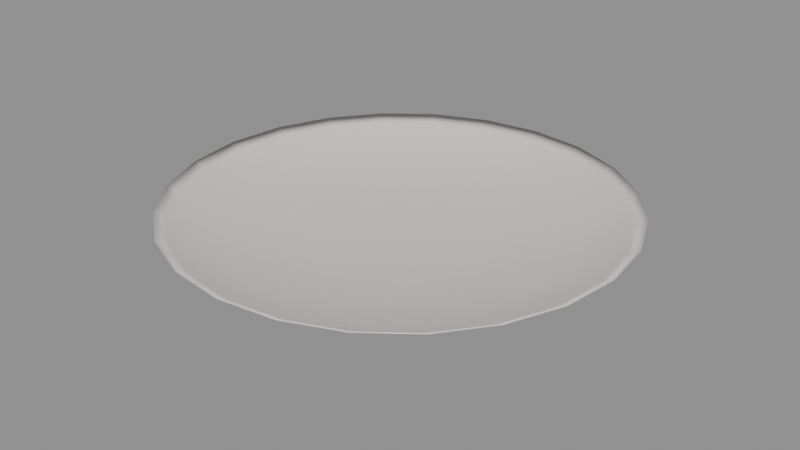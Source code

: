 # Source: plate.blend  (saved by Blender 4.0.36; exported with 4.5.12 LTS)
import bpy
from mathutils import Matrix  # noqa: F401  (used for matrix-valued properties, if any)

bpy.ops.wm.read_factory_settings(use_empty=True)
scene = bpy.context.scene
scene.name = 'Scene'

# ---- materials (node trees are filled in below, after node groups)
mat_prop_plate_ceramic = bpy.data.materials.new('Prop_plate_ceramic')
mat_prop_plate_ceramic.use_transparent_shadow = False
mat_prop_plate_ceramic.diffuse_color = (0.76, 0.735, 0.68, 1.0)

# ---- material node trees
mat_prop_plate_ceramic.use_nodes = True; mat_prop_plate_ceramic.node_tree.nodes.clear()
_N = mat_prop_plate_ceramic.node_tree.nodes; _L = mat_prop_plate_ceramic.node_tree.links
n0 = _N.new('ShaderNodeBsdfPrincipled'); n0.name = 'Principled BSDF'; n0.location = (10, 300)
n0.inputs[0].default_value = (0.76, 0.735, 0.68, 1.0)
n0.inputs[2].default_value = 0.32
n0.inputs[3].default_value = 1.45
n1 = _N.new('ShaderNodeOutputMaterial'); n1.name = 'Material Output'; n1.location = (300, 300)
_L.new(n0.outputs[0], n1.inputs[0])
n1.is_active_output = True

# ---- meshes
me_plate_mesh = bpy.data.meshes.new('plate_Mesh')
me_plate_mesh.from_pydata([(0.0, 0.0, -0.009), (0.05, 0.0, -0.009), (0.0483, 0.01294, -0.009), (0.0433, 0.025, -0.009), (0.03536, 0.03536, -0.009), (0.025, 0.0433, -0.009), (0.01294, 0.0483, -0.009), (3.062e-18, 0.05, -0.009), (-0.01294, 0.0483, -0.009), (-0.025, 0.0433, -0.009), (-0.03536, 0.03536, -0.009), (-0.0433, 0.025, -0.009), (-0.0483, 0.01294, -0.009), (-0.05, 6.123e-18, -0.009), (-0.0483, -0.01294, -0.009), (-0.0433, -0.025, -0.009), (-0.03536, -0.03536, -0.009), (-0.025, -0.0433, -0.009), (-0.01294, -0.0483, -0.009), (-9.185e-18, -0.05, -0.009), (0.01294, -0.0483, -0.009), (0.025, -0.0433, -0.009), (0.03536, -0.03536, -0.009), (0.0433, -0.025, -0.009), (0.0483, -0.01294, -0.009), (0.06, 0.0, -0.0125), (0.05796, 0.01553, -0.0125), (0.05196, 0.03, -0.0125), (0.04243, 0.04243, -0.0125), (0.03, 0.05196, -0.0125), (0.01553, 0.05796, -0.0125), (3.674e-18, 0.06, -0.0125), (-0.01553, 0.05796, -0.0125), (-0.03, 0.05196, -0.0125), (-0.04243, 0.04243, -0.0125), (-0.05196, 0.03, -0.0125), (-0.05796, 0.01553, -0.0125), (-0.06, 7.348e-18, -0.0125), (-0.05796, -0.01553, -0.0125), (-0.05196, -0.03, -0.0125), (-0.04243, -0.04243, -0.0125), (-0.03, -0.05196, -0.0125), (-0.01553, -0.05796, -0.0125), (-1.102e-17, -0.06, -0.0125), (0.01553, -0.05796, -0.0125), (0.03, -0.05196, -0.0125), (0.04243, -0.04243, -0.0125), (0.05196, -0.03, -0.0125), (0.05796, -0.01553, -0.0125), (0.072, 0.0, -0.0125), (0.06955, 0.01863, -0.0125), (0.06235, 0.036, -0.0125), (0.05091, 0.05091, -0.0125), (0.036, 0.06235, -0.0125), (0.01863, 0.06955, -0.0125), (4.409e-18, 0.072, -0.0125), (-0.01863, 0.06955, -0.0125), (-0.036, 0.06235, -0.0125), (-0.05091, 0.05091, -0.0125), (-0.06235, 0.036, -0.0125), (-0.06955, 0.01863, -0.0125), (-0.072, 8.817e-18, -0.0125), (-0.06955, -0.01863, -0.0125), (-0.06235, -0.036, -0.0125), (-0.05091, -0.05091, -0.0125), (-0.036, -0.06235, -0.0125), (-0.01863, -0.06955, -0.0125), (-1.323e-17, -0.072, -0.0125), (0.01863, -0.06955, -0.0125), (0.036, -0.06235, -0.0125), (0.05091, -0.05091, -0.0125), (0.06235, -0.036, -0.0125), (0.06955, -0.01863, -0.0125), (0.09, 0.0, -0.0035), (0.08693, 0.02329, -0.0035), (0.07794, 0.045, -0.0035), (0.06364, 0.06364, -0.0035), (0.045, 0.07794, -0.0035), (0.02329, 0.08693, -0.0035), (5.511e-18, 0.09, -0.0035), (-0.02329, 0.08693, -0.0035), (-0.045, 0.07794, -0.0035), (-0.06364, 0.06364, -0.0035), (-0.07794, 0.045, -0.0035), (-0.08693, 0.02329, -0.0035), (-0.09, 1.102e-17, -0.0035), (-0.08693, -0.02329, -0.0035), (-0.07794, -0.045, -0.0035), (-0.06364, -0.06364, -0.0035), (-0.045, -0.07794, -0.0035), (-0.02329, -0.08693, -0.0035), (-1.653e-17, -0.09, -0.0035), (0.02329, -0.08693, -0.0035), (0.045, -0.07794, -0.0035), (0.06364, -0.06364, -0.0035), (0.07794, -0.045, -0.0035), (0.08693, -0.02329, -0.0035), (0.12, 0.0, 0.0125), (0.1159, 0.03106, 0.0125), (0.1039, 0.06, 0.0125), (0.08485, 0.08485, 0.0125), (0.06, 0.1039, 0.0125), (0.03106, 0.1159, 0.0125), (7.348e-18, 0.12, 0.0125), (-0.03106, 0.1159, 0.0125), (-0.06, 0.1039, 0.0125), (-0.08485, 0.08485, 0.0125), (-0.1039, 0.06, 0.0125), (-0.1159, 0.03106, 0.0125), (-0.12, 1.47e-17, 0.0125), (-0.1159, -0.03106, 0.0125), (-0.1039, -0.06, 0.0125), (-0.08485, -0.08485, 0.0125), (-0.06, -0.1039, 0.0125), (-0.03106, -0.1159, 0.0125), (-2.204e-17, -0.12, 0.0125), (0.03106, -0.1159, 0.0125), (0.06, -0.1039, 0.0125), (0.08485, -0.08485, 0.0125), (0.1039, -0.06, 0.0125), (0.1159, -0.03106, 0.0125), (0.114, 0.0, 0.0095), (0.1101, 0.02951, 0.0095), (0.09873, 0.057, 0.0095), (0.08061, 0.08061, 0.0095), (0.057, 0.09873, 0.0095), (0.02951, 0.1101, 0.0095), (6.98e-18, 0.114, 0.0095), (-0.02951, 0.1101, 0.0095), (-0.057, 0.09873, 0.0095), (-0.08061, 0.08061, 0.0095), (-0.09873, 0.057, 0.0095), (-0.1101, 0.02951, 0.0095), (-0.114, 1.396e-17, 0.0095), (-0.1101, -0.02951, 0.0095), (-0.09873, -0.057, 0.0095), (-0.08061, -0.08061, 0.0095), (-0.057, -0.09873, 0.0095), (-0.02951, -0.1101, 0.0095), (-2.094e-17, -0.114, 0.0095), (0.02951, -0.1101, 0.0095), (0.057, -0.09873, 0.0095), (0.08061, -0.08061, 0.0095), (0.09873, -0.057, 0.0095), (0.1101, -0.02951, 0.0095), (0.09, 0.0, 0.0005), (0.08693, 0.02329, 0.0005), (0.07794, 0.045, 0.0005), (0.06364, 0.06364, 0.0005), (0.045, 0.07794, 0.0005), (0.02329, 0.08693, 0.0005), (5.511e-18, 0.09, 0.0005), (-0.02329, 0.08693, 0.0005), (-0.045, 0.07794, 0.0005), (-0.06364, 0.06364, 0.0005), (-0.07794, 0.045, 0.0005), (-0.08693, 0.02329, 0.0005), (-0.09, 1.102e-17, 0.0005), (-0.08693, -0.02329, 0.0005), (-0.07794, -0.045, 0.0005), (-0.06364, -0.06364, 0.0005), (-0.045, -0.07794, 0.0005), (-0.02329, -0.08693, 0.0005), (-1.653e-17, -0.09, 0.0005), (0.02329, -0.08693, 0.0005), (0.045, -0.07794, 0.0005), (0.06364, -0.06364, 0.0005), (0.07794, -0.045, 0.0005), (0.08693, -0.02329, 0.0005), (0.045, 0.0, -0.0055), (0.04347, 0.01165, -0.0055), (0.03897, 0.0225, -0.0055), (0.03182, 0.03182, -0.0055), (0.0225, 0.03897, -0.0055), (0.01165, 0.04347, -0.0055), (2.755e-18, 0.045, -0.0055), (-0.01165, 0.04347, -0.0055), (-0.0225, 0.03897, -0.0055), (-0.03182, 0.03182, -0.0055), (-0.03897, 0.0225, -0.0055), (-0.04347, 0.01165, -0.0055), (-0.045, 5.511e-18, -0.0055), (-0.04347, -0.01165, -0.0055), (-0.03897, -0.0225, -0.0055), (-0.03182, -0.03182, -0.0055), (-0.0225, -0.03897, -0.0055), (-0.01165, -0.04347, -0.0055), (-8.266e-18, -0.045, -0.0055), (0.01165, -0.04347, -0.0055), (0.0225, -0.03897, -0.0055), (0.03182, -0.03182, -0.0055), (0.03897, -0.0225, -0.0055), (0.04347, -0.01165, -0.0055), (0.0, 0.0, -0.0067)], [], [(0, 2, 1), (0, 3, 2), (0, 4, 3), (0, 5, 4), (0, 6, 5), (0, 7, 6), (0, 8, 7), (0, 9, 8), (0, 10, 9), (0, 11, 10), (0, 12, 11), (0, 13, 12), (0, 14, 13), (0, 15, 14), (0, 16, 15), (0, 17, 16), (0, 18, 17), (0, 19, 18), (0, 20, 19), (0, 21, 20), (0, 22, 21), (0, 23, 22), (0, 24, 23), (0, 1, 24), (1, 26, 25), (2, 27, 26), (3, 28, 27), (4, 29, 28), (5, 30, 29), (6, 31, 30), (7, 32, 31), (8, 33, 32), (9, 34, 33), (10, 35, 34), (11, 36, 35), (12, 37, 36), (13, 38, 37), (14, 39, 38), (15, 40, 39), (16, 41, 40), (17, 42, 41), (18, 43, 42), (19, 44, 43), (20, 45, 44), (21, 46, 45), (22, 47, 46), (23, 48, 47), (24, 25, 48), (25, 50, 49), (26, 51, 50), (27, 52, 51), (28, 53, 52), (29, 54, 53), (30, 55, 54), (31, 56, 55), (32, 57, 56), (33, 58, 57), (34, 59, 58), (35, 60, 59), (36, 61, 60), (37, 62, 61), (38, 63, 62), (39, 64, 63), (40, 65, 64), (41, 66, 65), (42, 67, 66), (43, 68, 67), (44, 69, 68), (45, 70, 69), (46, 71, 70), (47, 72, 71), (48, 49, 72), (49, 74, 73), (50, 75, 74), (51, 76, 75), (52, 77, 76), (53, 78, 77), (54, 79, 78), (55, 80, 79), (56, 81, 80), (57, 82, 81), (58, 83, 82), (59, 84, 83), (60, 85, 84), (61, 86, 85), (62, 87, 86), (63, 88, 87), (64, 89, 88), (65, 90, 89), (66, 91, 90), (67, 92, 91), (68, 93, 92), (69, 94, 93), (70, 95, 94), (71, 96, 95), (72, 73, 96), (73, 98, 97), (74, 99, 98), (75, 100, 99), (76, 101, 100), (77, 102, 101), (78, 103, 102), (79, 104, 103), (80, 105, 104), (81, 106, 105), (82, 107, 106), (83, 108, 107), (84, 109, 108), (85, 110, 109), (86, 111, 110), (87, 112, 111), (88, 113, 112), (89, 114, 113), (90, 115, 114), (91, 116, 115), (92, 117, 116), (93, 118, 117), (94, 119, 118), (95, 120, 119), (96, 97, 120), (97, 122, 121), (98, 123, 122), (99, 124, 123), (100, 125, 124), (101, 126, 125), (102, 127, 126), (103, 128, 127), (104, 129, 128), (105, 130, 129), (106, 131, 130), (107, 132, 131), (108, 133, 132), (109, 134, 133), (110, 135, 134), (111, 136, 135), (112, 137, 136), (113, 138, 137), (114, 139, 138), (115, 140, 139), (116, 141, 140), (117, 142, 141), (118, 143, 142), (119, 144, 143), (120, 121, 144), (121, 146, 145), (122, 147, 146), (123, 148, 147), (124, 149, 148), (125, 150, 149), (126, 151, 150), (127, 152, 151), (128, 153, 152), (129, 154, 153), (130, 155, 154), (131, 156, 155), (132, 157, 156), (133, 158, 157), (134, 159, 158), (135, 160, 159), (136, 161, 160), (137, 162, 161), (138, 163, 162), (139, 164, 163), (140, 165, 164), (141, 166, 165), (142, 167, 166), (143, 168, 167), (144, 145, 168), (145, 170, 169), (146, 171, 170), (147, 172, 171), (148, 173, 172), (149, 174, 173), (150, 175, 174), (151, 176, 175), (152, 177, 176), (153, 178, 177), (154, 179, 178), (155, 180, 179), (156, 181, 180), (157, 182, 181), (158, 183, 182), (159, 184, 183), (160, 185, 184), (161, 186, 185), (162, 187, 186), (163, 188, 187), (164, 189, 188), (165, 190, 189), (166, 191, 190), (167, 192, 191), (168, 169, 192), (169, 170, 193), (170, 171, 193), (171, 172, 193), (172, 173, 193), (173, 174, 193), (174, 175, 193), (175, 176, 193), (176, 177, 193), (177, 178, 193), (178, 179, 193), (179, 180, 193), (180, 181, 193), (181, 182, 193), (182, 183, 193), (183, 184, 193), (184, 185, 193), (185, 186, 193), (186, 187, 193), (187, 188, 193), (188, 189, 193), (189, 190, 193), (190, 191, 193), (191, 192, 193), (192, 169, 193), (1, 2, 26), (2, 3, 27), (3, 4, 28), (4, 5, 29), (5, 6, 30), (6, 7, 31), (7, 8, 32), (8, 9, 33), (9, 10, 34), (10, 11, 35), (11, 12, 36), (12, 13, 37), (13, 14, 38), (14, 15, 39), (15, 16, 40), (16, 17, 41), (17, 18, 42), (18, 19, 43), (19, 20, 44), (20, 21, 45), (21, 22, 46), (22, 23, 47), (23, 24, 48), (24, 1, 25), (25, 26, 50), (26, 27, 51), (27, 28, 52), (28, 29, 53), (29, 30, 54), (30, 31, 55), (31, 32, 56), (32, 33, 57), (33, 34, 58), (34, 35, 59), (35, 36, 60), (36, 37, 61), (37, 38, 62), (38, 39, 63), (39, 40, 64), (40, 41, 65), (41, 42, 66), (42, 43, 67), (43, 44, 68), (44, 45, 69), (45, 46, 70), (46, 47, 71), (47, 48, 72), (48, 25, 49), (49, 50, 74), (50, 51, 75), (51, 52, 76), (52, 53, 77), (53, 54, 78), (54, 55, 79), (55, 56, 80), (56, 57, 81), (57, 58, 82), (58, 59, 83), (59, 60, 84), (60, 61, 85), (61, 62, 86), (62, 63, 87), (63, 64, 88), (64, 65, 89), (65, 66, 90), (66, 67, 91), (67, 68, 92), (68, 69, 93), (69, 70, 94), (70, 71, 95), (71, 72, 96), (72, 49, 73), (73, 74, 98), (74, 75, 99), (75, 76, 100), (76, 77, 101), (77, 78, 102), (78, 79, 103), (79, 80, 104), (80, 81, 105), (81, 82, 106), (82, 83, 107), (83, 84, 108), (84, 85, 109), (85, 86, 110), (86, 87, 111), (87, 88, 112), (88, 89, 113), (89, 90, 114), (90, 91, 115), (91, 92, 116), (92, 93, 117), (93, 94, 118), (94, 95, 119), (95, 96, 120), (96, 73, 97), (97, 98, 122), (98, 99, 123), (99, 100, 124), (100, 101, 125), (101, 102, 126), (102, 103, 127), (103, 104, 128), (104, 105, 129), (105, 106, 130), (106, 107, 131), (107, 108, 132), (108, 109, 133), (109, 110, 134), (110, 111, 135), (111, 112, 136), (112, 113, 137), (113, 114, 138), (114, 115, 139), (115, 116, 140), (116, 117, 141), (117, 118, 142), (118, 119, 143), (119, 120, 144), (120, 97, 121), (121, 122, 146), (122, 123, 147), (123, 124, 148), (124, 125, 149), (125, 126, 150), (126, 127, 151), (127, 128, 152), (128, 129, 153), (129, 130, 154), (130, 131, 155), (131, 132, 156), (132, 133, 157), (133, 134, 158), (134, 135, 159), (135, 136, 160), (136, 137, 161), (137, 138, 162), (138, 139, 163), (139, 140, 164), (140, 141, 165), (141, 142, 166), (142, 143, 167), (143, 144, 168), (144, 121, 145), (145, 146, 170), (146, 147, 171), (147, 148, 172), (148, 149, 173), (149, 150, 174), (150, 151, 175), (151, 152, 176), (152, 153, 177), (153, 154, 178), (154, 155, 179), (155, 156, 180), (156, 157, 181), (157, 158, 182), (158, 159, 183), (159, 160, 184), (160, 161, 185), (161, 162, 186), (162, 163, 187), (163, 164, 188), (164, 165, 189), (165, 166, 190), (166, 167, 191), (167, 168, 192), (168, 145, 169)])
me_plate_mesh.polygons.foreach_set('use_smooth', [True] * 384)
me_plate_mesh.materials.append(mat_prop_plate_ceramic)
me_plate_mesh.update()

# ---- objects
ob_plate = bpy.data.objects.new('plate', me_plate_mesh)

# ---- transforms, parenting, visibility, modifiers, constraints
ob_plate.location = (0.0, 0.0, 0.0)

# ---- collection membership
scene.collection.objects.link(ob_plate)

# ---- scene / render settings (as saved in the file)
scene.frame_start = 1; scene.frame_end = 250; scene.frame_set(1)
scene.render.engine = 'BLENDER_EEVEE_NEXT'
scene.cycles.sampling_pattern = 'TABULATED_SOBOL'
bpy.context.view_layer.update()

# ---- added for rendering (the .blend has no active camera and no usable light): camera, sun + grey world if the file has none
cam_auto = bpy.data.cameras.new('AutoCamera')
cam_auto.lens = 50.0
cam_auto.sensor_width = 36.0
cam_auto.clip_end = 1000.0
ob_auto_camera = bpy.data.objects.new('AutoCamera', cam_auto)
scene.collection.objects.link(ob_auto_camera)
ob_auto_camera.location = (0.314882, -0.377859, 0.251906)
ob_auto_camera.rotation_euler = (1.09748, -7.21219e-08, 0.694738)
scene.camera = ob_auto_camera
light_auto_sun = bpy.data.lights.new('AutoSun', 'SUN')
light_auto_sun.energy = 3.0
light_auto_sun.angle = 0.0523599
ob_auto_sun = bpy.data.objects.new('AutoSun', light_auto_sun)
scene.collection.objects.link(ob_auto_sun)
ob_auto_sun.rotation_euler = (0.872665, 0.174533, 0.523599)
if scene.world is None:
    world_auto = bpy.data.worlds.new('AutoWorld')
    world_auto.color = (0.3, 0.3, 0.3)
    scene.world = world_auto
bpy.context.view_layer.update()
